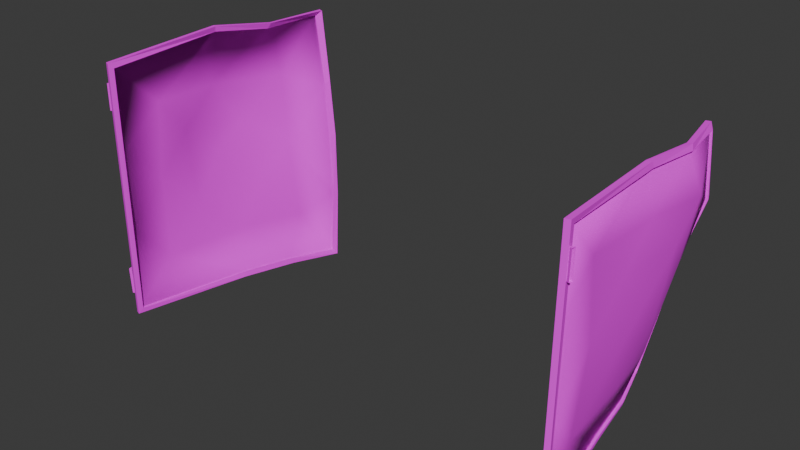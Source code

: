 # Source: gates_result.blend  (saved by Blender 4.4.32; exported with 4.5.12 LTS)
import bpy
from mathutils import Matrix  # noqa: F401  (used for matrix-valued properties, if any)

bpy.ops.wm.read_factory_settings(use_empty=True)
scene = bpy.context.scene
scene.name = 'Scene'

# ---- images (referenced by path relative to the original .blend; pixels are not part of the script)
import os
ASSET_DIR = os.environ.get("B2B_ASSET_DIR", "")  # directory of the original .blend (textures are referenced by path, not embedded)
HERE = os.path.dirname(os.path.abspath(__file__))  # packed textures are extracted next to this script under _unpacked/

def load_image(name, relpath, width, height, colorspace="sRGB"):
    """Load a texture the original file referenced (path relative to the .blend, or extracted next to this script)."""
    p = next((c for c in (os.path.join(HERE, relpath), os.path.join(ASSET_DIR, relpath)) if relpath and os.path.exists(c)), "")
    if p:
        img = bpy.data.images.load(p, check_existing=True)
        img.name = name
    else:  # same state as the original file: an image datablock whose file is absent (Cycles renders it pink)
        img = bpy.data.images.new(name, width, height)
        img.source = "FILE"
        img.filepath = "//" + (relpath or name)
    img.colorspace_settings.name = colorspace
    return img
img_gates_png = load_image('gates.png', 'gates.png', 1024, 1024, 'sRGB')

# ---- materials (node trees are filled in below, after node groups)
mat_gates = bpy.data.materials.new('gates')

# ---- material node trees
mat_gates.use_nodes = True; mat_gates.node_tree.nodes.clear()
_N = mat_gates.node_tree.nodes; _L = mat_gates.node_tree.links
n0 = _N.new('ShaderNodeBsdfPrincipled'); n0.name = 'Principled BSDF'; n0.location = (10, 300)
n0.inputs[2].default_value = 1.0
n1 = _N.new('ShaderNodeOutputMaterial'); n1.name = 'Material Output'; n1.location = (300, 300)
n2 = _N.new('ShaderNodeTexImage'); n2.name = 'Image Texture'; n2.location = (-244, 156)
n2.image = img_gates_png
_L.new(n0.outputs[0], n1.inputs[0])
_L.new(n2.outputs[0], n0.inputs[0])
_L.new(n2.outputs[1], n0.inputs[4])
n1.is_active_output = True

# ---- world
world_world = bpy.data.worlds.new('World'); scene.world = world_world
world_world.use_nodes = True; world_world.node_tree.nodes.clear()
_N = world_world.node_tree.nodes; _L = world_world.node_tree.links
n0 = _N.new('ShaderNodeOutputWorld'); n0.name = 'World Output'; n0.location = (300, 300)
n1 = _N.new('ShaderNodeBackground'); n1.name = 'Background'; n1.location = (10, 300)
n1.inputs[0].default_value = (0.05088, 0.05088, 0.05088, 1.0)
_L.new(n1.outputs[0], n0.inputs[0])
n0.is_active_output = True
world_world.color = (0.05088, 0.05088, 0.05088)
world_world.sun_shadow_jitter_overblur = 0.0

# ---- meshes
me_gates = bpy.data.meshes.new('gates')
me_gates.from_pydata([(-93.72, -1.33, -0.998), (-95.58, -0.6026, -0.9971), (-70.55, 88.77, -3.467), (-72.44, 89.5, -3.482), (-94.93, 1.336, 1.038), (-84.5, 93.49, 100.3), (-93.06, 0.6069, 1.034), (-73.72, 87.93, -1.326), (-71.85, 87.21, -1.308), (-92.96, 0.5833, 100.0), (-94.83, 1.31, 100.0), (-82.82, 92.84, 100.3), (-80.39, 94.17, 102.4), (-82.3, 94.9, 102.4), (-93.71, -1.331, 102.0), (-95.57, -0.6045, 102.0), (-93.9, 0.9465, 100.0), (-94.0, 0.9717, 1.036), (-83.72, 93.18, 100.3), (-72.81, 87.57, -1.322), (-96.67, -0.7853, 7.343), (-97.15, -0.8425, 17.99), (-96.78, 0.7111, 7.384), (-97.34, 0.6446, 18.06), (-95.54, -0.3701, 7.351), (-96.04, -0.4297, 18.01), (-95.59, 0.297, 7.369), (-96.13, 0.2333, 18.04), (-96.43, -0.7552, 83.59), (-96.43, -0.7551, 94.06), (-96.43, 0.7539, 83.59), (-96.43, 0.7551, 94.06), (-95.28, -0.3369, 83.59), (-95.28, -0.3366, 94.06), (-95.28, 0.3359, 83.59), (-95.28, 0.3366, 94.06), (93.62, -1.474, -1.0), (95.53, -0.8982, -1.0), (74.45, 89.17, -1.363), (76.44, 89.74, -1.362), (94.95, 1.079, 1.01), (92.4, 90.08, 97.01), (93.04, 0.4995, 1.007), (77.6, 87.9, 0.6523), (75.61, 87.34, 0.6507), (94.44, 0.802, 100.0), (96.4, 1.389, 100.0), (90.65, 89.52, 96.97), (89.09, 91.14, 99.07), (90.89, 91.71, 99.09), (94.72, -1.232, 102.0), (96.68, -0.6471, 102.0), (95.42, 1.096, 100.0), (94.0, 0.7891, 1.009), (91.54, 89.8, 96.98), (76.61, 87.62, 0.6513), (96.51, -0.7271, 7.312), (96.76, -0.6358, 17.97), (96.55, 0.7999, 7.345), (96.86, 0.9106, 18.04), (95.36, -0.3066, 7.316), (95.63, -0.2129, 17.98), (95.38, 0.3739, 7.33), (95.67, 0.476, 18.01), (97.41, -0.7904, 83.59), (97.65, -0.87, 94.05), (97.67, 0.7344, 83.58), (97.88, 0.6244, 94.04), (96.31, -0.3695, 83.59), (96.54, -0.4547, 94.05), (96.43, 0.31, 83.58), (96.64, 0.2113, 94.04), (-94.25, 45.18, 51.77), (95.38, 51.15, 54.41), (-86.53, 69.27, 99.93), (-94.58, 49.11, 101.9), (-95.37, 1.169, 34.54), (-94.46, 0.9307, 67.25), (-72.06, 88.64, 26.51), (-76.86, 90.35, 73.43), (-82.2, 44.48, 2.677), (-77.0, 66.26, 1.516), (-95.17, 59.33, 61.21), (-87.0, 75.96, 78.63), (94.67, 69.38, 97.55), (92.72, 47.75, 98.95), (95.05, 1.435, 34.88), (94.83, 1.215, 67.49), (82.17, 86.82, 25.89), (93.54, 89.03, 73.58), (85.91, 45.48, 1.735), (82.48, 66.64, 1.007), (96.7, 64.13, 67.37), (97.35, 76.3, 80.72), (-91.79, 15.97, 18.8), (-91.23, 31.48, 37.15), (-89.11, 15.26, 83.84), (-93.44, 31.03, 67.23), (-84.58, 60.8, 38.41), (-78.29, 74.52, 19.25), (92.2, 16.9, 19.14), (94.45, 35.41, 39.08), (85.66, 73.75, 18.69), (92.68, 62.62, 37.75), (94.73, 35.79, 68.8), (94.19, 17.29, 83.18), (94.71, 18.95, 53.61), (90.37, 47.83, 20.82), (-86.11, 45.76, 20.7), (-92.78, 16.15, 52.14), (94.92, 49.73, 82.73), (92.62, 75.43, 52.17), (-95.82, 47.38, 80.47), (-83.92, 75.8, 50.71), (-93.87, 49.03, 101.7), (-93.38, 48.86, 103.9), (-95.13, 49.56, 103.9), (-95.57, 49.72, 101.7), (-81.32, 44.4, 2.821), (-83.25, 45.14, 2.846), (-80.86, 44.17, 0.6355), (-82.78, 44.91, 0.6595), (-74.8, 89.8, 51.61), (-72.87, 89.07, 51.69), (-71.35, 90.58, 51.76), (-73.29, 91.32, 51.69), (92.1, 47.79, 98.82), (91.66, 47.49, 100.9), (93.6, 48.05, 100.8), (94.03, 48.35, 98.73), (94.01, 69.29, 97.4), (93.35, 69.99, 99.48), (95.1, 70.51, 99.48), (95.74, 69.8, 97.4), (88.28, 87.48, 51.6), (86.41, 86.97, 51.63), (85.5, 88.5, 51.62), (87.38, 89.02, 51.59), (94.48, 89.21, 73.63), (92.83, 88.65, 73.59), (92.19, 90.31, 74.6), (93.85, 90.88, 74.63), (83.37, 86.96, 26.35), (81.38, 86.43, 26.35), (80.4, 88.1, 25.16), (82.39, 88.63, 25.16), (85.23, 45.52, 1.874), (87.22, 46.12, 1.898), (84.83, 45.25, -0.3138), (86.82, 45.85, -0.2915), (83.71, 66.98, 1.158), (81.01, 67.14, -1.011), (81.72, 66.41, 1.151), (82.99, 67.71, -1.005), (-78.11, 66.68, 1.659), (-75.54, 66.63, -0.6154), (-76.13, 65.94, 1.675), (-77.52, 67.37, -0.6317), (-73.1, 88.9, 27.01), (-71.21, 88.18, 27.02), (-70.21, 89.75, 25.7), (-72.09, 90.48, 25.69), (-78.04, 90.61, 73.37), (-76.05, 89.88, 73.49), (-74.51, 91.5, 74.94), (-76.55, 92.25, 74.83), (-85.86, 69.11, 99.75), (-84.51, 69.8, 102.1), (-86.03, 70.41, 102.0), (-87.3, 69.7, 99.74), (-73.65, 89.53, 51.56), (87.18, 87.32, 51.47)], [(114, 117), (166, 169), (162, 163), (122, 123), (158, 159), (154, 156), (118, 119), (138, 139), (134, 135), (142, 143), (150, 152), (146, 147), (130, 133), (126, 129)], [(163, 164, 12, 11), (15, 10, 4, 1), (116, 117, 10, 15), (19, 81, 80, 17, 6, 118, 156, 8), (19, 8, 159, 123, 163, 11, 18, 79, 170, 78), (120, 118, 6, 0), (17, 4, 10, 16, 77, 76), (157, 3, 2, 155), (165, 162, 5, 13), (0, 14, 15, 1), (114, 115, 14, 9), (165, 13, 12, 164), (116, 15, 14, 115), (18, 11, 166, 114, 9, 16, 75, 74), (157, 154, 7, 3), (0, 6, 9, 14), (5, 18, 74, 75, 16, 10, 117, 169), (6, 17, 76, 77, 16, 9), (7, 19, 78, 170, 79, 18, 5, 162, 122, 158), (7, 154, 119, 4, 17, 80, 81, 19), (18, 83, 79), (18, 74, 83), (22, 23, 27, 26), (24, 25, 21, 20), (22, 26, 24, 20), (27, 23, 21, 25), (30, 31, 35, 34), (32, 33, 29, 28), (30, 34, 32, 28), (35, 31, 29, 33), (139, 47, 48, 140), (51, 37, 40, 46), (128, 51, 46, 129), (55, 44, 152, 146, 42, 53, 90, 91), (55, 88, 171, 89, 54, 47, 139, 135, 143, 44), (148, 36, 42, 146), (53, 86, 87, 52, 46, 40), (153, 151, 38, 39), (141, 49, 41, 138), (36, 37, 51, 50), (126, 45, 50, 127), (141, 140, 48, 49), (128, 127, 50, 51), (54, 84, 85, 52, 45, 126, 130, 47), (153, 39, 43, 150), (36, 50, 45, 42), (41, 133, 129, 46, 52, 85, 84, 54), (42, 45, 52, 87, 86, 53), (43, 142, 134, 138, 41, 54, 89, 171, 88, 55), (43, 55, 91, 90, 53, 40, 147, 150), (54, 89, 93), (54, 93, 84), (58, 62, 63, 59), (60, 56, 57, 61), (58, 56, 60, 62), (63, 61, 57, 59), (66, 70, 71, 67), (68, 64, 65, 69), (66, 64, 68, 70), (71, 69, 65, 67), (16, 77, 96), (72, 95, 98), (55, 91, 102), (73, 101, 104), (100, 53, 86), (101, 100, 106), (100, 86, 106), (106, 86, 87), (101, 106, 104), (104, 106, 105), (106, 87, 105), (105, 87, 52), (90, 53, 100), (91, 90, 107), (90, 100, 107), (107, 100, 101), (91, 107, 102), (102, 107, 103), (107, 101, 103), (103, 101, 73), (94, 17, 80), (95, 94, 108), (94, 80, 108), (108, 80, 81), (95, 108, 98), (98, 108, 99), (108, 81, 99), (99, 81, 19), (76, 17, 94), (77, 76, 109), (76, 94, 109), (109, 94, 95), (77, 109, 96), (96, 109, 97), (109, 95, 97), (97, 95, 72), (92, 73, 104), (93, 92, 110), (92, 104, 110), (110, 104, 105), (93, 110, 84), (84, 110, 85), (110, 105, 85), (85, 105, 52), (88, 55, 102), (89, 171, 111), (88, 102, 111), (111, 102, 103), (89, 111, 93), (93, 111, 92), (111, 103, 92), (92, 103, 73), (75, 16, 96), (74, 75, 112), (75, 96, 112), (112, 96, 97), (74, 112, 83), (83, 112, 82), (112, 97, 82), (82, 97, 72), (82, 72, 98), (83, 82, 113), (82, 98, 113), (113, 98, 99), (83, 113, 79), (79, 113, 170), (113, 99, 78), (78, 99, 19), (168, 116, 115, 167), (166, 167, 115, 114), (168, 169, 117, 116), (1, 4, 119, 121), (1, 121, 120, 0), (155, 156, 118, 120), (161, 125, 124, 160), (161, 158, 122, 125), (159, 160, 124, 123), (132, 131, 127, 128), (130, 126, 127, 131), (132, 128, 129, 133), (49, 132, 133, 41), (47, 130, 131, 48), (49, 48, 131, 132), (145, 144, 136, 137), (145, 137, 134, 142), (143, 135, 136, 144), (137, 136, 140, 141), (137, 141, 138, 134), (135, 139, 140, 136), (44, 143, 144, 38), (39, 145, 142, 43), (39, 38, 144, 145), (37, 149, 147, 40), (37, 36, 148, 149), (151, 148, 146, 152), (38, 151, 152, 44), (149, 153, 150, 147), (149, 148, 151, 153), (2, 8, 156, 155), (121, 119, 154, 157), (121, 157, 155, 120), (8, 2, 160, 159), (3, 7, 158, 161), (3, 161, 160, 2), (125, 165, 164, 124), (125, 122, 162, 165), (123, 124, 164, 163), (13, 5, 169, 168), (11, 12, 167, 166), (13, 168, 167, 12), (113, 78, 170), (171, 88, 111)])
me_gates.polygons.foreach_set('use_smooth', [0, 0, 0, 0, 0, 0, 0, 0, 0, 0, 0, 0, 0, 0, 0, 0, 0, 0, 0, 0, 1, 1, 0, 0, 0, 0, 0, 0, 0, 0, 0, 0, 0, 0, 0, 0, 0, 0, 0, 0, 0, 0, 0, 0, 0, 0, 0, 0, 0, 0, 1, 1, 0, 0, 0, 0, 0, 0, 0, 0, 1, 1, 1, 1, 1, 1, 1, 1, 1, 1, 1, 1, 1, 1, 1, 1, 1, 1, 1, 1, 1, 1, 1, 1, 1, 1, 1, 1, 1, 1, 1, 1, 1, 1, 1, 1, 1, 1, 1, 1, 1, 1, 1, 1, 1, 1, 1, 1, 1, 1, 1, 1, 1, 1, 1, 1, 1, 1, 1, 1, 1, 1, 1, 1, 1, 1, 1, 1, 0, 0, 0, 0, 0, 0, 0, 0, 0, 0, 0, 0, 0, 0, 0, 0, 0, 0, 0, 0, 0, 0, 0, 0, 0, 0, 0, 0, 0, 0, 0, 0, 0, 0, 0, 0, 0, 0, 0, 0, 0, 0, 1, 1])
_uv = me_gates.uv_layers.new(name='UVMap')
_uv.uv.foreach_set('vector', [0.01401, 0.4257, 0.01913, 0.4291, 0.01352, 0.498, 0.005253, 0.498, 0.03038, 0.7422, 0.036, 0.7423, 0.04957, 0.9904, 0.0437, 0.9969, 0.01888, 0.6138, 0.0237, 0.6133, 0.036, 0.7423, 0.03038, 0.7422, 0.02229, 0.239, 0.02554, 0.1805, 0.02765, 0.1237, 0.03178, 0.008164, 0.03435, 0.007981, 0.02989, 0.1241, 0.02775, 0.1803, 0.02501, 0.2389, 0.02229, 0.239, 0.02501, 0.2389, 0.02255, 0.3131, 0.01855, 0.373, 0.01401, 0.4257, 0.005253, 0.498, 0.002764, 0.4979, 0.01188, 0.4258, 0.01633, 0.3728, 0.0204, 0.312, 0.03569, 0.1241, 0.02989, 0.1241, 0.03435, 0.007981, 0.03953, 0.002764, 0.05194, 0.9904, 0.04957, 0.9904, 0.036, 0.7423, 0.03867, 0.7427, 0.0423, 0.8341, 0.04749, 0.9113, 0.03908, 0.1841, 0.03499, 0.2395, 0.03059, 0.2391, 0.03291, 0.183, 0.02463, 0.4304, 0.03045, 0.4277, 0.02505, 0.4984, 0.01813, 0.4982, 0.03664, 0.9972, 0.02585, 0.7432, 0.03038, 0.7422, 0.0437, 0.9969, 0.008263, 0.6149, 0.01382, 0.615, 0.02585, 0.7432, 0.02071, 0.7439, 0.02463, 0.4304, 0.01813, 0.4982, 0.01352, 0.498, 0.01913, 0.4291, 0.01888, 0.6138, 0.03038, 0.7422, 0.02585, 0.7432, 0.01382, 0.615, 0.002764, 0.4979, 0.005253, 0.498, 0.00918, 0.5612, 0.008263, 0.6149, 0.02071, 0.7439, 0.01823, 0.7435, 0.006418, 0.6151, 0.007598, 0.5613, 0.03908, 0.1841, 0.04456, 0.182, 0.04038, 0.2399, 0.03499, 0.2395, 0.03664, 0.9972, 0.02919, 0.9904, 0.02071, 0.7439, 0.02585, 0.7432, 0.02505, 0.4984, 0.0271, 0.4985, 0.02789, 0.5618, 0.02614, 0.6142, 0.03867, 0.7427, 0.036, 0.7423, 0.0237, 0.6133, 0.02565, 0.5612, 0.02919, 0.9904, 0.02674, 0.9905, 0.02059, 0.9092, 0.02013, 0.8297, 0.01823, 0.7435, 0.02071, 0.7439, 0.04038, 0.2399, 0.04298, 0.2398, 0.03963, 0.3129, 0.03668, 0.374, 0.03343, 0.4275, 0.0271, 0.4985, 0.02505, 0.4984, 0.03045, 0.4277, 0.03384, 0.3743, 0.03713, 0.314, 0.04038, 0.2399, 0.04456, 0.182, 0.04666, 0.1253, 0.04938, 0.00888, 0.05194, 0.008654, 0.04974, 0.1244, 0.04768, 0.1817, 0.04298, 0.2398, 0.5353, 0.4878, 0.6224, 0.3822, 0.5386, 0.3575, 0.5353, 0.4878, 0.6515, 0.4889, 0.6224, 0.3822, 0.2902, 0.9576, 0.1334, 0.9004, 0.1415, 0.8821, 0.298, 0.9396, 0.3085, 0.9396, 0.4702, 0.8998, 0.4752, 0.9176, 0.3136, 0.9576, 0.2902, 0.9576, 0.298, 0.9396, 0.3085, 0.9396, 0.3136, 0.9576, 0.4793, 0.8948, 0.4957, 0.9063, 0.4752, 0.9176, 0.4702, 0.8998, 0.3296, 0.7057, 0.481, 0.7675, 0.4738, 0.7851, 0.3224, 0.7233, 0.3119, 0.723, 0.1562, 0.773, 0.1504, 0.7549, 0.3061, 0.7048, 0.3296, 0.7057, 0.3224, 0.7233, 0.3119, 0.723, 0.3061, 0.7048, 0.1479, 0.7795, 0.1318, 0.7694, 0.1504, 0.7549, 0.1562, 0.773, 0.09943, 0.4477, 0.09969, 0.5134, 0.09434, 0.5147, 0.09496, 0.4506, 0.07743, 0.7355, 0.06529, 0.9712, 0.05948, 0.9649, 0.0727, 0.735, 0.08491, 0.6176, 0.07743, 0.7355, 0.0727, 0.735, 0.08004, 0.6163, 0.0928, 0.2412, 0.08988, 0.241, 0.08758, 0.1805, 0.08383, 0.1257, 0.07535, 0.007764, 0.07794, 0.007892, 0.08555, 0.1252, 0.08956, 0.1805, 0.0928, 0.2412, 0.09662, 0.3159, 0.09845, 0.385, 0.1016, 0.4479, 0.1021, 0.5132, 0.09969, 0.5134, 0.09943, 0.4477, 0.09617, 0.3849, 0.09427, 0.3167, 0.08988, 0.241, 0.07807, 0.1256, 0.06989, 0.002764, 0.07535, 0.007764, 0.08383, 0.1257, 0.05747, 0.9648, 0.06246, 0.8969, 0.06508, 0.8235, 0.07004, 0.7352, 0.0727, 0.735, 0.05948, 0.9649, 0.07592, 0.1838, 0.08226, 0.1832, 0.08452, 0.2407, 0.07997, 0.2412, 0.08948, 0.4513, 0.09042, 0.5142, 0.08467, 0.5129, 0.08506, 0.4489, 0.07179, 0.9715, 0.06529, 0.9712, 0.07743, 0.7355, 0.08203, 0.7362, 0.09494, 0.6189, 0.08684, 0.7362, 0.08203, 0.7362, 0.09012, 0.6195, 0.08948, 0.4513, 0.09496, 0.4506, 0.09434, 0.5147, 0.09042, 0.5142, 0.08491, 0.6176, 0.09012, 0.6195, 0.08203, 0.7362, 0.07743, 0.7355, 0.1021, 0.5132, 0.1, 0.5653, 0.09648, 0.6191, 0.08943, 0.736, 0.08684, 0.7362, 0.09494, 0.6189, 0.09848, 0.5654, 0.09969, 0.5134, 0.07592, 0.1838, 0.07997, 0.2412, 0.07443, 0.2422, 0.07055, 0.1819, 0.07179, 0.9715, 0.08203, 0.7362, 0.08684, 0.7362, 0.07872, 0.9654, 0.08467, 0.5129, 0.0835, 0.5634, 0.08004, 0.6163, 0.0727, 0.735, 0.07004, 0.7352, 0.07705, 0.6176, 0.08085, 0.5642, 0.08226, 0.5131, 0.07872, 0.9654, 0.08684, 0.7362, 0.08943, 0.736, 0.08603, 0.8197, 0.08517, 0.8912, 0.08092, 0.9654, 0.07443, 0.2422, 0.07877, 0.3186, 0.08163, 0.3867, 0.08506, 0.4489, 0.08467, 0.5129, 0.08226, 0.5131, 0.08275, 0.4487, 0.07873, 0.3858, 0.07602, 0.317, 0.07152, 0.2421, 0.07443, 0.2422, 0.07152, 0.2421, 0.06749, 0.1819, 0.0633, 0.1266, 0.05747, 0.009131, 0.06006, 0.009298, 0.06702, 0.1274, 0.07055, 0.1819, 0.9682, 0.9847, 0.9691, 0.8675, 0.8975, 0.9022, 0.9682, 0.9847, 0.8975, 0.9022, 0.8698, 0.9875, 0.2964, 0.801, 0.3033, 0.8191, 0.1453, 0.8721, 0.138, 0.8536, 0.314, 0.8193, 0.3203, 0.8014, 0.478, 0.8543, 0.4718, 0.8721, 0.2964, 0.801, 0.3203, 0.8014, 0.314, 0.8193, 0.3033, 0.8191, 0.4806, 0.8784, 0.4718, 0.8721, 0.478, 0.8543, 0.4977, 0.8685, 0.2928, 0.7542, 0.2997, 0.7736, 0.1455, 0.8272, 0.1386, 0.8081, 0.3104, 0.7752, 0.3167, 0.7579, 0.4714, 0.81, 0.4651, 0.8274, 0.2928, 0.7542, 0.3167, 0.7579, 0.3104, 0.7752, 0.2997, 0.7736, 0.474, 0.8329, 0.4651, 0.8274, 0.4714, 0.81, 0.4915, 0.8225, 0.9719, 0.487, 0.9696, 0.3279, 0.8929, 0.4001, 0.76, 0.2649, 0.8178, 0.1968, 0.6845, 0.2014, 0.9702, 0.5264, 0.8622, 0.5272, 0.8925, 0.6127, 0.7838, 0.7811, 0.7119, 0.7095, 0.7121, 0.8469, 0.6273, 0.6151, 0.5373, 0.5287, 0.5377, 0.6896, 0.7119, 0.7095, 0.6273, 0.6151, 0.6349, 0.7758, 0.6273, 0.6151, 0.5377, 0.6896, 0.6349, 0.7758, 0.6349, 0.7758, 0.5377, 0.6896, 0.5389, 0.841, 0.7119, 0.7095, 0.6349, 0.7758, 0.7121, 0.8469, 0.7121, 0.8469, 0.6349, 0.7758, 0.626, 0.9128, 0.6349, 0.7758, 0.5389, 0.841, 0.626, 0.9128, 0.626, 0.9128, 0.5389, 0.841, 0.5387, 0.9848, 0.7637, 0.5277, 0.5373, 0.5287, 0.6273, 0.6151, 0.8622, 0.5272, 0.7637, 0.5277, 0.771, 0.6241, 0.7637, 0.5277, 0.6273, 0.6151, 0.771, 0.6241, 0.771, 0.6241, 0.6273, 0.6151, 0.7119, 0.7095, 0.8622, 0.5272, 0.771, 0.6241, 0.8925, 0.6127, 0.8925, 0.6127, 0.771, 0.6241, 0.8376, 0.7041, 0.771, 0.6241, 0.7119, 0.7095, 0.8376, 0.7041, 0.8376, 0.7041, 0.7119, 0.7095, 0.7838, 0.7811, 0.8855, 0.1137, 0.9703, 0.02815, 0.755, 0.02808, 0.8178, 0.1968, 0.8855, 0.1137, 0.7508, 0.1231, 0.8855, 0.1137, 0.755, 0.02808, 0.7508, 0.1231, 0.7508, 0.1231, 0.755, 0.02808, 0.6563, 0.0266, 0.8178, 0.1968, 0.7508, 0.1231, 0.6845, 0.2014, 0.6845, 0.2014, 0.7508, 0.1231, 0.6183, 0.116, 0.7508, 0.1231, 0.6563, 0.0266, 0.6183, 0.116, 0.6183, 0.116, 0.6563, 0.0266, 0.5393, 0.02664, 0.9708, 0.182, 0.9703, 0.02815, 0.8855, 0.1137, 0.9696, 0.3279, 0.9708, 0.182, 0.8877, 0.2624, 0.9708, 0.182, 0.8855, 0.1137, 0.8877, 0.2624, 0.8877, 0.2624, 0.8855, 0.1137, 0.8178, 0.1968, 0.9696, 0.3279, 0.8877, 0.2624, 0.8929, 0.4001, 0.8929, 0.4001, 0.8877, 0.2624, 0.8234, 0.3297, 0.8877, 0.2624, 0.8178, 0.1968, 0.8234, 0.3297, 0.8234, 0.3297, 0.8178, 0.1968, 0.76, 0.2649, 0.8429, 0.8414, 0.7838, 0.7811, 0.7121, 0.8469, 0.8975, 0.9022, 0.8429, 0.8414, 0.7761, 0.9118, 0.8429, 0.8414, 0.7121, 0.8469, 0.7761, 0.9118, 0.7761, 0.9118, 0.7121, 0.8469, 0.626, 0.9128, 0.8975, 0.9022, 0.7761, 0.9118, 0.8698, 0.9875, 0.8698, 0.9875, 0.7761, 0.9118, 0.7665, 0.9874, 0.7761, 0.9118, 0.626, 0.9128, 0.7665, 0.9874, 0.7665, 0.9874, 0.626, 0.9128, 0.5387, 0.9848, 0.9686, 0.6404, 0.9702, 0.5264, 0.8925, 0.6127, 0.9691, 0.8675, 0.9698, 0.7585, 0.8967, 0.7705, 0.9686, 0.6404, 0.8925, 0.6127, 0.8967, 0.7705, 0.8967, 0.7705, 0.8925, 0.6127, 0.8376, 0.7041, 0.9691, 0.8675, 0.8967, 0.7705, 0.8975, 0.9022, 0.8975, 0.9022, 0.8967, 0.7705, 0.8429, 0.8414, 0.8967, 0.7705, 0.8376, 0.7041, 0.8429, 0.8414, 0.8429, 0.8414, 0.8376, 0.7041, 0.7838, 0.7811, 0.7479, 0.4897, 0.9719, 0.487, 0.8929, 0.4001, 0.6515, 0.4889, 0.7479, 0.4897, 0.7532, 0.3885, 0.7479, 0.4897, 0.8929, 0.4001, 0.7532, 0.3885, 0.7532, 0.3885, 0.8929, 0.4001, 0.8234, 0.3297, 0.6515, 0.4889, 0.7532, 0.3885, 0.6224, 0.3822, 0.6224, 0.3822, 0.7532, 0.3885, 0.7025, 0.3074, 0.7532, 0.3885, 0.8234, 0.3297, 0.7025, 0.3074, 0.7025, 0.3074, 0.8234, 0.3297, 0.76, 0.2649, 0.7025, 0.3074, 0.76, 0.2649, 0.6845, 0.2014, 0.6224, 0.3822, 0.7025, 0.3074, 0.6201, 0.2579, 0.7025, 0.3074, 0.6845, 0.2014, 0.6201, 0.2579, 0.6201, 0.2579, 0.6845, 0.2014, 0.6183, 0.116, 0.6224, 0.3822, 0.6201, 0.2579, 0.5386, 0.3575, 0.5386, 0.3575, 0.6201, 0.2579, 0.5389, 0.26, 0.6201, 0.2579, 0.6183, 0.116, 0.5388, 0.1488, 0.5388, 0.1488, 0.6183, 0.116, 0.5393, 0.02664, 0.01909, 0.5586, 0.01888, 0.6138, 0.01382, 0.615, 0.01491, 0.5591, 0.00918, 0.5612, 0.01491, 0.5591, 0.01382, 0.615, 0.008263, 0.6149, 0.01909, 0.5586, 0.02565, 0.5612, 0.0237, 0.6133, 0.01888, 0.6138, 0.04459, 0.003416, 0.04938, 0.00888, 0.04666, 0.1253, 0.04088, 0.1249, 0.04459, 0.003416, 0.04088, 0.1249, 0.03569, 0.1241, 0.03953, 0.002764, 0.03291, 0.183, 0.02775, 0.1803, 0.02989, 0.1241, 0.03569, 0.1241, 0.03288, 0.3107, 0.02874, 0.374, 0.02376, 0.3733, 0.02705, 0.3104, 0.03288, 0.3107, 0.03713, 0.314, 0.03384, 0.3743, 0.02874, 0.374, 0.02255, 0.3131, 0.02705, 0.3104, 0.02376, 0.3733, 0.01855, 0.373, 0.08845, 0.5622, 0.09337, 0.5635, 0.09012, 0.6195, 0.08491, 0.6176, 0.09848, 0.5654, 0.09494, 0.6189, 0.09012, 0.6195, 0.09337, 0.5635, 0.08845, 0.5622, 0.08491, 0.6176, 0.08004, 0.6163, 0.0835, 0.5634, 0.09042, 0.5142, 0.08845, 0.5622, 0.0835, 0.5634, 0.08467, 0.5129, 0.09969, 0.5134, 0.09848, 0.5654, 0.09337, 0.5635, 0.09434, 0.5147, 0.09042, 0.5142, 0.09434, 0.5147, 0.09337, 0.5635, 0.08845, 0.5622, 0.08302, 0.3149, 0.08949, 0.3134, 0.09145, 0.3847, 0.08663, 0.3861, 0.08302, 0.3149, 0.08663, 0.3861, 0.08163, 0.3867, 0.07877, 0.3186, 0.09427, 0.3167, 0.09617, 0.3849, 0.09145, 0.3847, 0.08949, 0.3134, 0.08663, 0.3861, 0.09145, 0.3847, 0.09496, 0.4506, 0.08948, 0.4513, 0.08663, 0.3861, 0.08948, 0.4513, 0.08506, 0.4489, 0.08163, 0.3867, 0.09617, 0.3849, 0.09943, 0.4477, 0.09496, 0.4506, 0.09145, 0.3847, 0.08988, 0.241, 0.09427, 0.3167, 0.08949, 0.3134, 0.08452, 0.2407, 0.07997, 0.2412, 0.08302, 0.3149, 0.07877, 0.3186, 0.07443, 0.2422, 0.07997, 0.2412, 0.08452, 0.2407, 0.08949, 0.3134, 0.08302, 0.3149, 0.06481, 0.003648, 0.07283, 0.1266, 0.06702, 0.1274, 0.06006, 0.009298, 0.06481, 0.003648, 0.06989, 0.002764, 0.07807, 0.1256, 0.07283, 0.1266, 0.08226, 0.1832, 0.07807, 0.1256, 0.08383, 0.1257, 0.08758, 0.1805, 0.08452, 0.2407, 0.08226, 0.1832, 0.08758, 0.1805, 0.08988, 0.241, 0.07283, 0.1266, 0.07592, 0.1838, 0.07055, 0.1819, 0.06702, 0.1274, 0.07283, 0.1266, 0.07807, 0.1256, 0.08226, 0.1832, 0.07592, 0.1838, 0.03059, 0.2391, 0.02501, 0.2389, 0.02775, 0.1803, 0.03291, 0.183, 0.04088, 0.1249, 0.04666, 0.1253, 0.04456, 0.182, 0.03908, 0.1841, 0.04088, 0.1249, 0.03908, 0.1841, 0.03291, 0.183, 0.03569, 0.1241, 0.02501, 0.2389, 0.03059, 0.2391, 0.02705, 0.3104, 0.02255, 0.3131, 0.03499, 0.2395, 0.04038, 0.2399, 0.03713, 0.314, 0.03288, 0.3107, 0.03499, 0.2395, 0.03288, 0.3107, 0.02705, 0.3104, 0.03059, 0.2391, 0.02874, 0.374, 0.02463, 0.4304, 0.01913, 0.4291, 0.02376, 0.3733, 0.02874, 0.374, 0.03384, 0.3743, 0.03045, 0.4277, 0.02463, 0.4304, 0.01855, 0.373, 0.02376, 0.3733, 0.01913, 0.4291, 0.01401, 0.4257, 0.01813, 0.4982, 0.02505, 0.4984, 0.02565, 0.5612, 0.01909, 0.5586, 0.005253, 0.498, 0.01352, 0.498, 0.01491, 0.5591, 0.00918, 0.5612, 0.01813, 0.4982, 0.01909, 0.5586, 0.01491, 0.5591, 0.01352, 0.498, 0.6201, 0.2579, 0.5388, 0.1488, 0.5389, 0.26, 0.9698, 0.7585, 0.9686, 0.6404, 0.8967, 0.7705])
me_gates.materials.append(mat_gates)
me_gates.update()

# ---- objects
ob_gates = bpy.data.objects.new('gates', me_gates)

# ---- transforms, parenting, visibility, modifiers, constraints
ob_gates.location = (0.0, 0.0, 0.0)

# ---- collection membership
scene.collection.objects.link(ob_gates)

# ---- scene / render settings (as saved in the file)
scene.frame_start = 1; scene.frame_end = 250; scene.frame_set(173)
scene.render.engine = 'BLENDER_EEVEE_NEXT'
bpy.context.view_layer.update()

# ---- added for rendering (the .blend has no active camera and no usable light): camera, sun
cam_auto = bpy.data.cameras.new('AutoCamera')
cam_auto.lens = 50.0
cam_auto.sensor_width = 36.0
cam_auto.clip_end = 3941.74
ob_auto_camera = bpy.data.objects.new('AutoCamera', cam_auto)
scene.collection.objects.link(ob_auto_camera)
ob_auto_camera.location = (224.871, -222.808, 229.888)
ob_auto_camera.rotation_euler = (1.09748, -7.21219e-08, 0.694738)
scene.camera = ob_auto_camera
light_auto_sun = bpy.data.lights.new('AutoSun', 'SUN')
light_auto_sun.energy = 3.0
light_auto_sun.angle = 0.0523599
ob_auto_sun = bpy.data.objects.new('AutoSun', light_auto_sun)
scene.collection.objects.link(ob_auto_sun)
ob_auto_sun.rotation_euler = (0.872665, 0.174533, 0.523599)
bpy.context.view_layer.update()
